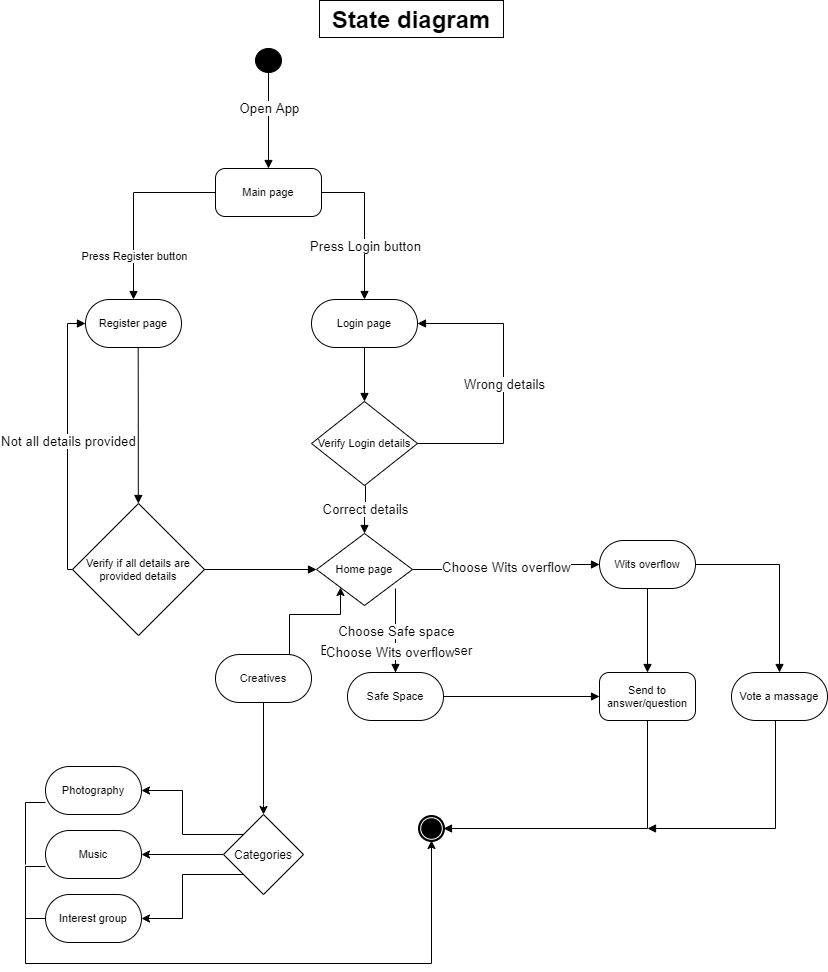

The diagram above was exported from draw.io. Its source (the exported page's mxGraphModel, read from the mxfile embedded in the PNG):
<mxGraphModel dx="1303" dy="797" grid="1" gridSize="10" guides="1" tooltips="1" connect="1" arrows="1" fold="1" page="1" pageScale="1" pageWidth="827" pageHeight="1169" background="#ffffff" math="0" shadow="0">
  <root>
    <mxCell id="0" />
    <mxCell id="1" parent="0" />
    <UserObject label="State diagram" lucidchartObjectId="v34XnB8qJF-d" id="qktDF-AfvIQvKJIhueOR-49">
      <mxCell style="html=1;whiteSpace=wrap;fontSize=24;fontColor=#000000;fontStyle=1;spacing=0;strokeOpacity=100;" vertex="1" parent="1">
        <mxGeometry x="464" y="36" width="184" height="37" as="geometry" />
      </mxCell>
    </UserObject>
    <UserObject label="" lucidchartObjectId="vQ5X-vrAf9A-" id="qktDF-AfvIQvKJIhueOR-50">
      <mxCell style="html=1;whiteSpace=wrap;shape=ellipse;fillColor=#000000;fontSize=11;spacing=0;strokeOpacity=100;" vertex="1" parent="1">
        <mxGeometry x="400" y="84" width="26" height="24" as="geometry" />
      </mxCell>
    </UserObject>
    <UserObject label="Main page" lucidchartObjectId="CQ5X-SGj5Mn~" id="qktDF-AfvIQvKJIhueOR-51">
      <mxCell style="html=1;whiteSpace=wrap;rounded=1;arcSize=20;fontSize=11;spacing=0;strokeOpacity=100;" vertex="1" parent="1">
        <mxGeometry x="360" y="204" width="106" height="48" as="geometry" />
      </mxCell>
    </UserObject>
    <UserObject label="" lucidchartObjectId="IQ5XSjMXxrt8" id="qktDF-AfvIQvKJIhueOR-52">
      <mxCell style="html=1;jettySize=18;fontSize=11;strokeOpacity=100;rounded=1;arcSize=0;edgeStyle=orthogonalEdgeStyle;startArrow=none;;endArrow=block;endFill=1;;exitX=0.5;exitY=1.0251383268815462;exitPerimeter=1;entryX=0.5;entryY=-0.012500000000000002;entryPerimeter=1;" edge="1" parent="1" source="qktDF-AfvIQvKJIhueOR-50" target="qktDF-AfvIQvKJIhueOR-51">
        <mxGeometry width="100" height="100" relative="1" as="geometry">
          <Array as="points" />
        </mxGeometry>
      </mxCell>
    </UserObject>
    <mxCell id="qktDF-AfvIQvKJIhueOR-53" value="Open App" style="text;html=1;resizable=0;labelBackgroundColor=#ffffff;align=center;verticalAlign=middle;fontColor=#000000;;fontSize=13.333333333333332;" vertex="1" parent="qktDF-AfvIQvKJIhueOR-52">
      <mxGeometry x="-0.2670802066686462" relative="1" as="geometry" />
    </mxCell>
    <UserObject label="Login page" lucidchartObjectId="_Q5XRzVZnIxw" id="qktDF-AfvIQvKJIhueOR-54">
      <mxCell style="html=1;whiteSpace=wrap;rounded=1;arcSize=50;fontSize=11;fontColor=#000000;spacing=3;strokeOpacity=100;" vertex="1" parent="1">
        <mxGeometry x="456" y="335" width="106" height="48" as="geometry" />
      </mxCell>
    </UserObject>
    <UserObject label="" lucidchartObjectId="bR5XBA5mPxx7" id="qktDF-AfvIQvKJIhueOR-55">
      <mxCell style="html=1;jettySize=18;fontSize=11;strokeOpacity=100;rounded=1;arcSize=0;edgeStyle=orthogonalEdgeStyle;startArrow=none;;endArrow=block;endFill=1;;exitX=1.0056640617187504;exitY=0.5000000000000001;exitPerimeter=1;entryX=0.5;entryY=-0.012500000000000002;entryPerimeter=1;" edge="1" parent="1" source="qktDF-AfvIQvKJIhueOR-51" target="qktDF-AfvIQvKJIhueOR-54">
        <mxGeometry width="100" height="100" relative="1" as="geometry">
          <Array as="points" />
        </mxGeometry>
      </mxCell>
    </UserObject>
    <mxCell id="qktDF-AfvIQvKJIhueOR-56" value="Press Login button" style="text;html=1;resizable=0;labelBackgroundColor=#ffffff;align=center;verticalAlign=middle;fontColor=#000000;;fontSize=13.333333333333332;" vertex="1" parent="qktDF-AfvIQvKJIhueOR-55">
      <mxGeometry x="0.27500359429114307" relative="1" as="geometry" />
    </mxCell>
    <UserObject label="Verify Login details" lucidchartObjectId="nT5XtF9cqRK7" id="qktDF-AfvIQvKJIhueOR-57">
      <mxCell style="html=1;whiteSpace=wrap;shape=rhombus;fontSize=11;fontColor=#000000;spacing=3;strokeOpacity=100;" vertex="1" parent="1">
        <mxGeometry x="456" y="437" width="106" height="84" as="geometry" />
      </mxCell>
    </UserObject>
    <UserObject label="" lucidchartObjectId="KT5XgxP0atD1" id="qktDF-AfvIQvKJIhueOR-58">
      <mxCell style="html=1;jettySize=18;fontSize=11;strokeOpacity=100;rounded=1;arcSize=0;edgeStyle=orthogonalEdgeStyle;startArrow=none;;endArrow=block;endFill=1;;exitX=0.5;exitY=1.0125000000000002;exitPerimeter=1;entryX=0.5;entryY=-0.009116030117073952;entryPerimeter=1;" edge="1" parent="1" source="qktDF-AfvIQvKJIhueOR-54" target="qktDF-AfvIQvKJIhueOR-57">
        <mxGeometry width="100" height="100" relative="1" as="geometry">
          <Array as="points" />
        </mxGeometry>
      </mxCell>
    </UserObject>
    <UserObject label="" lucidchartObjectId="ST5XaxnCYFcf" id="qktDF-AfvIQvKJIhueOR-59">
      <mxCell style="html=1;jettySize=18;fontSize=11;strokeOpacity=100;rounded=1;arcSize=0;edgeStyle=orthogonalEdgeStyle;startArrow=none;;endArrow=block;endFill=1;;exitX=1.0091160297193273;exitY=0.5;exitPerimeter=1;entryX=1.0056675901043566;entryY=0.5;entryPerimeter=1;" edge="1" parent="1" source="qktDF-AfvIQvKJIhueOR-57" target="qktDF-AfvIQvKJIhueOR-54">
        <mxGeometry width="100" height="100" relative="1" as="geometry">
          <Array as="points">
            <mxPoint x="648" y="479" />
            <mxPoint x="648" y="359" />
          </Array>
        </mxGeometry>
      </mxCell>
    </UserObject>
    <mxCell id="qktDF-AfvIQvKJIhueOR-60" value="Wrong details" style="text;html=1;resizable=0;labelBackgroundColor=#ffffff;align=center;verticalAlign=middle;fontColor=#000000;;fontSize=13.333333333333332;" vertex="1" parent="qktDF-AfvIQvKJIhueOR-59">
      <mxGeometry relative="1" as="geometry" />
    </mxCell>
    <UserObject label="" lucidchartObjectId="gV5XQmoo.ds5" id="qktDF-AfvIQvKJIhueOR-61">
      <mxCell style="html=1;jettySize=18;fontSize=11;strokeOpacity=100;rounded=1;arcSize=0;edgeStyle=orthogonalEdgeStyle;startArrow=none;;endArrow=block;endFill=1;;exitX=0.5094842126294572;exitY=0.9996318174802076;exitPerimeter=1;entryX=0.5;entryY=-0.010416666666666666;entryPerimeter=1;" edge="1" parent="1" source="qktDF-AfvIQvKJIhueOR-57" target="qktDF-AfvIQvKJIhueOR-78">
        <mxGeometry width="100" height="100" relative="1" as="geometry">
          <Array as="points" />
        </mxGeometry>
      </mxCell>
    </UserObject>
    <mxCell id="qktDF-AfvIQvKJIhueOR-62" value="Correct details" style="text;html=1;resizable=0;labelBackgroundColor=#ffffff;align=center;verticalAlign=middle;fontColor=#000000;;fontSize=13.333333333333332;" vertex="1" parent="qktDF-AfvIQvKJIhueOR-61">
      <mxGeometry relative="1" as="geometry" />
    </mxCell>
    <UserObject label="" lucidchartObjectId="KX5X0VxnuvjN" id="qktDF-AfvIQvKJIhueOR-63">
      <mxCell style="html=1;jettySize=18;fontSize=11;strokeOpacity=100;rounded=1;arcSize=0;edgeStyle=orthogonalEdgeStyle;startArrow=block;endFill=1;;endArrow=none;;exitX=0.5;exitY=-0.0125;exitPerimeter=1;entryX=-0.005664062499999921;entryY=0.5000000000000001;entryPerimeter=1;" edge="1" parent="1" source="qktDF-AfvIQvKJIhueOR-65" target="qktDF-AfvIQvKJIhueOR-51">
        <mxGeometry width="100" height="100" relative="1" as="geometry">
          <Array as="points" />
        </mxGeometry>
      </mxCell>
    </UserObject>
    <mxCell id="qktDF-AfvIQvKJIhueOR-64" value="Press Register button" style="text;html=1;resizable=0;labelBackgroundColor=#ffffff;align=center;verticalAlign=middle;fontColor=#000000;;fontSize=11;" vertex="1" parent="qktDF-AfvIQvKJIhueOR-63">
      <mxGeometry x="-0.5331595580969162" relative="1" as="geometry" />
    </mxCell>
    <UserObject label="Register page" lucidchartObjectId="QX5XLwNodtK6" id="qktDF-AfvIQvKJIhueOR-65">
      <mxCell style="html=1;whiteSpace=wrap;rounded=1;arcSize=50;fontSize=11;fontColor=#000000;spacing=3;strokeOpacity=100;" vertex="1" parent="1">
        <mxGeometry x="230" y="335" width="96" height="48" as="geometry" />
      </mxCell>
    </UserObject>
    <UserObject label="Verify  if all details are provided details" lucidchartObjectId="lY5X8ngQmSqB" id="qktDF-AfvIQvKJIhueOR-66">
      <mxCell style="html=1;whiteSpace=wrap;shape=rhombus;fontSize=11;fontColor=#000000;spacing=3;strokeOpacity=100;" vertex="1" parent="1">
        <mxGeometry x="217" y="539" width="132" height="132" as="geometry" />
      </mxCell>
    </UserObject>
    <UserObject label="" lucidchartObjectId="vY5XFhQbBhMa" id="qktDF-AfvIQvKJIhueOR-67">
      <mxCell style="html=1;jettySize=18;fontSize=11;strokeOpacity=100;rounded=1;arcSize=0;edgeStyle=orthogonalEdgeStyle;startArrow=block;endFill=1;;endArrow=none;;exitX=0.49844574894053095;exitY=-0.004873992405863381;exitPerimeter=1;entryX=0.5499999999999999;entryY=1.0125;entryPerimeter=1;" edge="1" parent="1" source="qktDF-AfvIQvKJIhueOR-66" target="qktDF-AfvIQvKJIhueOR-65">
        <mxGeometry width="100" height="100" relative="1" as="geometry">
          <Array as="points" />
        </mxGeometry>
      </mxCell>
    </UserObject>
    <UserObject label="" lucidchartObjectId="YZ5XXNXNciT0" id="qktDF-AfvIQvKJIhueOR-68">
      <mxCell style="html=1;jettySize=18;fontSize=11;strokeOpacity=100;rounded=1;arcSize=0;edgeStyle=orthogonalEdgeStyle;startArrow=block;endFill=1;;endArrow=none;;exitX=-0.006253888865797208;exitY=0.5;exitPerimeter=1;entryX=-0.006428243465332171;entryY=0.5000000000000001;entryPerimeter=1;" edge="1" parent="1" source="qktDF-AfvIQvKJIhueOR-65" target="qktDF-AfvIQvKJIhueOR-66">
        <mxGeometry width="100" height="100" relative="1" as="geometry">
          <Array as="points" />
        </mxGeometry>
      </mxCell>
    </UserObject>
    <mxCell id="qktDF-AfvIQvKJIhueOR-69" value="Not all details provided" style="text;html=1;resizable=0;labelBackgroundColor=#ffffff;align=center;verticalAlign=middle;fontColor=#000000;;fontSize=13.333333333333332;" vertex="1" parent="qktDF-AfvIQvKJIhueOR-68">
      <mxGeometry relative="1" as="geometry" />
    </mxCell>
    <UserObject label="" lucidchartObjectId="M05XB7EtzDEi" id="qktDF-AfvIQvKJIhueOR-70">
      <mxCell style="html=1;jettySize=18;fontSize=11;strokeOpacity=100;rounded=1;arcSize=0;edgeStyle=orthogonalEdgeStyle;startArrow=none;;endArrow=block;endFill=1;;exitX=1.006428243465332;exitY=0.5000000000000001;exitPerimeter=1;entryX=-0.01041666666666643;entryY=0.5;entryPerimeter=1;" edge="1" parent="1" source="qktDF-AfvIQvKJIhueOR-66" target="qktDF-AfvIQvKJIhueOR-78">
        <mxGeometry width="100" height="100" relative="1" as="geometry">
          <Array as="points" />
        </mxGeometry>
      </mxCell>
    </UserObject>
    <UserObject label="Wits overflow" lucidchartObjectId="P45X_m2rJWZw" id="qktDF-AfvIQvKJIhueOR-71">
      <mxCell style="html=1;whiteSpace=wrap;rounded=1;arcSize=50;fontSize=11;fontColor=#000000;spacing=3;strokeOpacity=100;" vertex="1" parent="1">
        <mxGeometry x="744" y="576" width="96" height="48" as="geometry" />
      </mxCell>
    </UserObject>
    <UserObject label="" lucidchartObjectId="745Xq.n3zJks" id="qktDF-AfvIQvKJIhueOR-72">
      <mxCell style="html=1;jettySize=18;fontSize=11;strokeOpacity=100;rounded=1;arcSize=0;edgeStyle=orthogonalEdgeStyle;startArrow=none;;endArrow=block;endFill=1;;exitX=1.0104166666666665;exitY=0.5;exitPerimeter=1;entryX=-0.006253888865796853;entryY=0.5;entryPerimeter=1;" edge="1" parent="1" source="qktDF-AfvIQvKJIhueOR-78" target="qktDF-AfvIQvKJIhueOR-71">
        <mxGeometry width="100" height="100" relative="1" as="geometry">
          <Array as="points" />
        </mxGeometry>
      </mxCell>
    </UserObject>
    <mxCell id="qktDF-AfvIQvKJIhueOR-73" value="Choose Wits overflow" style="text;html=1;resizable=0;labelBackgroundColor=#ffffff;align=center;verticalAlign=middle;fontColor=#000000;;fontSize=13.333333333333332;" vertex="1" parent="qktDF-AfvIQvKJIhueOR-72">
      <mxGeometry relative="1" as="geometry" />
    </mxCell>
    <UserObject label="Safe Space" lucidchartObjectId="c55X-0I5cHkj" id="qktDF-AfvIQvKJIhueOR-74">
      <mxCell style="html=1;whiteSpace=wrap;rounded=1;arcSize=50;fontSize=11;fontColor=#000000;spacing=3;strokeOpacity=100;" vertex="1" parent="1">
        <mxGeometry x="492" y="708" width="96" height="48" as="geometry" />
      </mxCell>
    </UserObject>
    <UserObject label="" lucidchartObjectId="i55XVy8PaRYT" id="qktDF-AfvIQvKJIhueOR-75">
      <mxCell style="html=1;jettySize=18;fontSize=11;strokeOpacity=100;rounded=1;arcSize=0;edgeStyle=elbowEdgeStyle;startArrow=none;;endArrow=block;endFill=1;;entryX=0.49999999999987493;entryY=-0.0125;entryPerimeter=1;" edge="1" parent="1" target="qktDF-AfvIQvKJIhueOR-74">
        <mxGeometry width="100" height="100" relative="1" as="geometry">
          <Array as="points" />
          <mxPoint x="540" y="624" as="sourcePoint" />
        </mxGeometry>
      </mxCell>
    </UserObject>
    <mxCell id="qktDF-AfvIQvKJIhueOR-76" value="Choose Safe space" style="text;html=1;resizable=0;labelBackgroundColor=#ffffff;align=center;verticalAlign=middle;fontColor=#000000;;fontSize=13.333333333333332;" vertex="1" parent="qktDF-AfvIQvKJIhueOR-75">
      <mxGeometry relative="1" as="geometry" />
    </mxCell>
    <mxCell id="qktDF-AfvIQvKJIhueOR-77" value="Enter as anonymous user" style="text;html=1;resizable=0;labelBackgroundColor=#ffffff;align=center;verticalAlign=middle;fontColor=#000000;;fontSize=13.333333333333332;" vertex="1" parent="qktDF-AfvIQvKJIhueOR-75">
      <mxGeometry x="0.4605478247160051" relative="1" as="geometry" />
    </mxCell>
    <UserObject label="Home page" lucidchartObjectId="i85X2cp~5W~4" id="qktDF-AfvIQvKJIhueOR-78">
      <mxCell style="html=1;whiteSpace=wrap;rhombus;fontSize=11;fontColor=#000000;spacing=3;strokeOpacity=100;" vertex="1" parent="1">
        <mxGeometry x="461" y="569" width="96" height="72" as="geometry" />
      </mxCell>
    </UserObject>
    <UserObject label="" lucidchartObjectId="Yf6XCuW_F76p" id="qktDF-AfvIQvKJIhueOR-79">
      <mxCell style="html=1;jettySize=18;fontSize=11;strokeOpacity=100;rounded=1;arcSize=0;edgeStyle=orthogonalEdgeStyle;startArrow=none;;endArrow=block;endFill=1;;exitX=0.5;exitY=1.0125;exitPerimeter=1;entryX=0.5;entryY=-0.0125;entryPerimeter=1;" edge="1" parent="1" source="qktDF-AfvIQvKJIhueOR-71" target="qktDF-AfvIQvKJIhueOR-83">
        <mxGeometry width="100" height="100" relative="1" as="geometry">
          <Array as="points" />
        </mxGeometry>
      </mxCell>
    </UserObject>
    <UserObject label="" lucidchartObjectId="ak6XXf1h1dxv" id="qktDF-AfvIQvKJIhueOR-80">
      <mxCell style="html=1;jettySize=18;fontSize=11;strokeOpacity=100;rounded=1;arcSize=0;edgeStyle=orthogonalEdgeStyle;startArrow=none;;endArrow=block;endFill=1;;exitX=1.0062538888657968;exitY=0.5;exitPerimeter=1;entryX=-0.00625;entryY=0.5;entryPerimeter=1;" edge="1" parent="1" source="qktDF-AfvIQvKJIhueOR-74" target="qktDF-AfvIQvKJIhueOR-83">
        <mxGeometry width="100" height="100" relative="1" as="geometry">
          <Array as="points" />
        </mxGeometry>
      </mxCell>
    </UserObject>
    <UserObject label="" lucidchartObjectId="Hk6Xl6iTkX3_" id="qktDF-AfvIQvKJIhueOR-81">
      <mxCell style="html=1;whiteSpace=wrap;shape=mxgraph.bpmn.shape;outline=end;symbol=terminate;strokeColor=#000000;fillColor=#ffffff;fontSize=11;spacing=0;strokeOpacity=100;" vertex="1" parent="1">
        <mxGeometry x="564" y="852" width="24" height="24" as="geometry" />
      </mxCell>
    </UserObject>
    <UserObject label="" lucidchartObjectId="Ok6XsgRt1MkN" id="qktDF-AfvIQvKJIhueOR-82">
      <mxCell style="html=1;jettySize=18;fontSize=11;strokeOpacity=100;rounded=1;arcSize=0;edgeStyle=orthogonalEdgeStyle;startArrow=none;;endArrow=block;endFill=1;;exitX=0.5;exitY=1.0125;exitPerimeter=1;entryX=1.02501559269557;entryY=0.5;entryPerimeter=1;" edge="1" parent="1" source="qktDF-AfvIQvKJIhueOR-83" target="qktDF-AfvIQvKJIhueOR-81">
        <mxGeometry width="100" height="100" relative="1" as="geometry">
          <Array as="points" />
        </mxGeometry>
      </mxCell>
    </UserObject>
    <UserObject label="Send to answer/question" lucidchartObjectId="Ep6X7xjD2~GH" id="qktDF-AfvIQvKJIhueOR-83">
      <mxCell style="html=1;whiteSpace=wrap;rounded=1;arcSize=20;fontSize=11;spacing=0;strokeOpacity=100;" vertex="1" parent="1">
        <mxGeometry x="744" y="708" width="96" height="48" as="geometry" />
      </mxCell>
    </UserObject>
    <UserObject label="" lucidchartObjectId="Jq6XRPHQzlk3" id="qktDF-AfvIQvKJIhueOR-84">
      <mxCell style="html=1;jettySize=18;fontSize=11;strokeOpacity=100;rounded=1;arcSize=0;edgeStyle=orthogonalEdgeStyle;startArrow=none;;endArrow=block;endFill=1;;exitX=1.0062538888657968;exitY=0.5;exitPerimeter=1;entryX=0.5;entryY=-0.0125;entryPerimeter=1;" edge="1" parent="1" source="qktDF-AfvIQvKJIhueOR-71" target="qktDF-AfvIQvKJIhueOR-85">
        <mxGeometry width="100" height="100" relative="1" as="geometry">
          <Array as="points" />
        </mxGeometry>
      </mxCell>
    </UserObject>
    <UserObject label="Vote a massage" lucidchartObjectId="Nq6XF8cgY6Dk" id="qktDF-AfvIQvKJIhueOR-85">
      <mxCell style="html=1;whiteSpace=wrap;rounded=1;arcSize=50;fontSize=11;fontColor=#000000;spacing=3;strokeOpacity=100;" vertex="1" parent="1">
        <mxGeometry x="876" y="708" width="96" height="48" as="geometry" />
      </mxCell>
    </UserObject>
    <UserObject label="" lucidchartObjectId="9q6Xu1~8-oDH" id="qktDF-AfvIQvKJIhueOR-86">
      <mxCell style="html=1;jettySize=18;fontSize=11;strokeOpacity=100;rounded=1;arcSize=0;edgeStyle=elbowEdgeStyle;startArrow=none;;endArrow=block;endFill=1;;exitX=0.5;exitY=1.0125;exitPerimeter=1;" edge="1" parent="1" source="qktDF-AfvIQvKJIhueOR-85">
        <mxGeometry width="100" height="100" relative="1" as="geometry">
          <Array as="points">
            <mxPoint x="920" y="820" />
          </Array>
          <mxPoint x="792" y="864" as="targetPoint" />
        </mxGeometry>
      </mxCell>
    </UserObject>
    <mxCell id="qktDF-AfvIQvKJIhueOR-89" style="edgeStyle=orthogonalEdgeStyle;rounded=0;orthogonalLoop=1;jettySize=auto;html=1;exitX=0.662;exitY=0.135;exitDx=0;exitDy=0;entryX=0;entryY=1;entryDx=0;entryDy=0;exitPerimeter=0;" edge="1" parent="1" source="qktDF-AfvIQvKJIhueOR-88" target="qktDF-AfvIQvKJIhueOR-78">
      <mxGeometry relative="1" as="geometry">
        <mxPoint x="413.9999999999998" y="670" as="sourcePoint" />
        <Array as="points">
          <mxPoint x="434" y="726" />
          <mxPoint x="434" y="650" />
          <mxPoint x="485" y="650" />
        </Array>
      </mxGeometry>
    </mxCell>
    <mxCell id="qktDF-AfvIQvKJIhueOR-97" style="edgeStyle=orthogonalEdgeStyle;rounded=0;orthogonalLoop=1;jettySize=auto;html=1;exitX=0.5;exitY=1;exitDx=0;exitDy=0;" edge="1" parent="1" source="qktDF-AfvIQvKJIhueOR-88">
      <mxGeometry relative="1" as="geometry">
        <mxPoint x="408" y="850" as="targetPoint" />
        <Array as="points">
          <mxPoint x="408" y="840" />
        </Array>
      </mxGeometry>
    </mxCell>
    <UserObject label="Creatives" lucidchartObjectId="c55X-0I5cHkj" id="qktDF-AfvIQvKJIhueOR-88">
      <mxCell style="html=1;whiteSpace=wrap;rounded=1;arcSize=50;fontSize=11;fontColor=#000000;spacing=3;strokeOpacity=100;" vertex="1" parent="1">
        <mxGeometry x="360" y="690" width="96" height="48" as="geometry" />
      </mxCell>
    </UserObject>
    <mxCell id="qktDF-AfvIQvKJIhueOR-94" value="Choose Wits overflow" style="text;html=1;resizable=0;labelBackgroundColor=#ffffff;align=center;verticalAlign=middle;fontColor=#000000;;fontSize=13.333333333333332;" vertex="1" parent="1">
      <mxGeometry x="660.4705882352944" y="612.0588420390168" as="geometry">
        <mxPoint x="-126" y="75" as="offset" />
      </mxGeometry>
    </mxCell>
    <mxCell id="qktDF-AfvIQvKJIhueOR-102" style="edgeStyle=orthogonalEdgeStyle;rounded=0;orthogonalLoop=1;jettySize=auto;html=1;exitX=0;exitY=0.5;exitDx=0;exitDy=0;entryX=1;entryY=0.5;entryDx=0;entryDy=0;" edge="1" parent="1" source="qktDF-AfvIQvKJIhueOR-98" target="qktDF-AfvIQvKJIhueOR-99">
      <mxGeometry relative="1" as="geometry">
        <mxPoint x="310" y="889.7647058823529" as="targetPoint" />
      </mxGeometry>
    </mxCell>
    <mxCell id="qktDF-AfvIQvKJIhueOR-103" style="edgeStyle=orthogonalEdgeStyle;rounded=0;orthogonalLoop=1;jettySize=auto;html=1;exitX=0;exitY=1;exitDx=0;exitDy=0;entryX=1;entryY=0.5;entryDx=0;entryDy=0;" edge="1" parent="1" source="qktDF-AfvIQvKJIhueOR-98" target="qktDF-AfvIQvKJIhueOR-100">
      <mxGeometry relative="1" as="geometry" />
    </mxCell>
    <mxCell id="qktDF-AfvIQvKJIhueOR-104" style="edgeStyle=orthogonalEdgeStyle;rounded=0;orthogonalLoop=1;jettySize=auto;html=1;exitX=0;exitY=0;exitDx=0;exitDy=0;entryX=1;entryY=0.5;entryDx=0;entryDy=0;" edge="1" parent="1" source="qktDF-AfvIQvKJIhueOR-98" target="qktDF-AfvIQvKJIhueOR-101">
      <mxGeometry relative="1" as="geometry" />
    </mxCell>
    <mxCell id="qktDF-AfvIQvKJIhueOR-98" value="Categories" style="rhombus;whiteSpace=wrap;html=1;" vertex="1" parent="1">
      <mxGeometry x="368" y="850" width="80" height="80" as="geometry" />
    </mxCell>
    <mxCell id="qktDF-AfvIQvKJIhueOR-108" style="edgeStyle=orthogonalEdgeStyle;rounded=0;orthogonalLoop=1;jettySize=auto;html=1;exitX=0;exitY=0.75;exitDx=0;exitDy=0;endArrow=none;endFill=0;" edge="1" parent="1" source="qktDF-AfvIQvKJIhueOR-99">
      <mxGeometry relative="1" as="geometry">
        <mxPoint x="170" y="970" as="targetPoint" />
      </mxGeometry>
    </mxCell>
    <UserObject label="Music" lucidchartObjectId="c55X-0I5cHkj" id="qktDF-AfvIQvKJIhueOR-99">
      <mxCell style="html=1;whiteSpace=wrap;rounded=1;arcSize=50;fontSize=11;fontColor=#000000;spacing=3;strokeOpacity=100;" vertex="1" parent="1">
        <mxGeometry x="190" y="866" width="96" height="48" as="geometry" />
      </mxCell>
    </UserObject>
    <mxCell id="qktDF-AfvIQvKJIhueOR-107" style="edgeStyle=orthogonalEdgeStyle;rounded=0;orthogonalLoop=1;jettySize=auto;html=1;exitX=0;exitY=0.5;exitDx=0;exitDy=0;entryX=0.5;entryY=1;entryDx=0;entryDy=0;" edge="1" parent="1" source="qktDF-AfvIQvKJIhueOR-100" target="qktDF-AfvIQvKJIhueOR-81">
      <mxGeometry relative="1" as="geometry">
        <mxPoint x="580" y="1020" as="targetPoint" />
        <Array as="points">
          <mxPoint x="170" y="954" />
          <mxPoint x="170" y="999" />
          <mxPoint x="576" y="999" />
        </Array>
      </mxGeometry>
    </mxCell>
    <UserObject label="Interest group" lucidchartObjectId="c55X-0I5cHkj" id="qktDF-AfvIQvKJIhueOR-100">
      <mxCell style="html=1;whiteSpace=wrap;rounded=1;arcSize=50;fontSize=11;fontColor=#000000;spacing=3;strokeOpacity=100;" vertex="1" parent="1">
        <mxGeometry x="190" y="930" width="96" height="48" as="geometry" />
      </mxCell>
    </UserObject>
    <mxCell id="qktDF-AfvIQvKJIhueOR-109" style="edgeStyle=orthogonalEdgeStyle;rounded=0;orthogonalLoop=1;jettySize=auto;html=1;exitX=0;exitY=0.75;exitDx=0;exitDy=0;endArrow=none;endFill=0;" edge="1" parent="1" source="qktDF-AfvIQvKJIhueOR-101">
      <mxGeometry relative="1" as="geometry">
        <mxPoint x="170" y="900" as="targetPoint" />
      </mxGeometry>
    </mxCell>
    <UserObject label="Photography" lucidchartObjectId="c55X-0I5cHkj" id="qktDF-AfvIQvKJIhueOR-101">
      <mxCell style="html=1;whiteSpace=wrap;rounded=1;arcSize=50;fontSize=11;fontColor=#000000;spacing=3;strokeOpacity=100;" vertex="1" parent="1">
        <mxGeometry x="190" y="802" width="96" height="48" as="geometry" />
      </mxCell>
    </UserObject>
  </root>
</mxGraphModel>